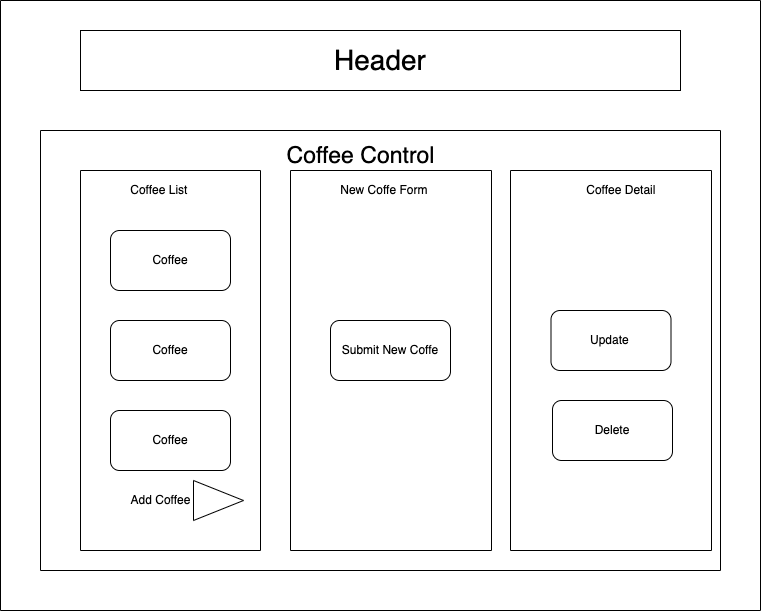

The diagram above was exported from draw.io. Its source (the exported page's mxGraphModel, read from the mxfile embedded in the PNG):
<mxGraphModel dx="1194" dy="798" grid="1" gridSize="10" guides="1" tooltips="1" connect="1" arrows="1" fold="1" page="1" pageScale="1" pageWidth="850" pageHeight="1100" math="0" shadow="0">
  <root>
    <mxCell id="0" />
    <mxCell id="1" parent="0" />
    <mxCell id="dwg_ORyWvRrRTnCqnmyZ-8" value="" style="swimlane;startSize=0;" vertex="1" parent="1">
      <mxGeometry x="40" y="110" width="760" height="610" as="geometry" />
    </mxCell>
    <mxCell id="dwg_ORyWvRrRTnCqnmyZ-10" value="&lt;font style=&quot;font-size: 28px;&quot;&gt;Header&lt;/font&gt;" style="rounded=0;whiteSpace=wrap;html=1;" vertex="1" parent="dwg_ORyWvRrRTnCqnmyZ-8">
      <mxGeometry x="80" y="30" width="600" height="60" as="geometry" />
    </mxCell>
    <mxCell id="dwg_ORyWvRrRTnCqnmyZ-11" value="" style="swimlane;startSize=0;" vertex="1" parent="1">
      <mxGeometry x="80" y="240" width="680" height="440" as="geometry" />
    </mxCell>
    <mxCell id="dwg_ORyWvRrRTnCqnmyZ-16" value="&lt;font style=&quot;font-size: 23px;&quot;&gt;Coffee Control&lt;/font&gt;" style="text;html=1;align=center;verticalAlign=middle;resizable=0;points=[];autosize=1;strokeColor=none;fillColor=none;" vertex="1" parent="dwg_ORyWvRrRTnCqnmyZ-11">
      <mxGeometry x="235" y="5" width="170" height="40" as="geometry" />
    </mxCell>
    <mxCell id="dwg_ORyWvRrRTnCqnmyZ-17" value="" style="swimlane;startSize=0;" vertex="1" parent="dwg_ORyWvRrRTnCqnmyZ-11">
      <mxGeometry x="40" y="40" width="180" height="380" as="geometry" />
    </mxCell>
    <mxCell id="dwg_ORyWvRrRTnCqnmyZ-20" value="Coffee List&amp;nbsp;" style="text;html=1;align=center;verticalAlign=middle;resizable=0;points=[];autosize=1;strokeColor=none;fillColor=none;" vertex="1" parent="dwg_ORyWvRrRTnCqnmyZ-17">
      <mxGeometry x="40" y="5" width="80" height="30" as="geometry" />
    </mxCell>
    <mxCell id="dwg_ORyWvRrRTnCqnmyZ-23" value="Coffee" style="rounded=1;whiteSpace=wrap;html=1;" vertex="1" parent="dwg_ORyWvRrRTnCqnmyZ-17">
      <mxGeometry x="30" y="60" width="120" height="60" as="geometry" />
    </mxCell>
    <mxCell id="dwg_ORyWvRrRTnCqnmyZ-32" value="Coffee" style="rounded=1;whiteSpace=wrap;html=1;" vertex="1" parent="dwg_ORyWvRrRTnCqnmyZ-17">
      <mxGeometry x="30" y="150" width="120" height="60" as="geometry" />
    </mxCell>
    <mxCell id="dwg_ORyWvRrRTnCqnmyZ-33" value="Coffee" style="rounded=1;whiteSpace=wrap;html=1;" vertex="1" parent="dwg_ORyWvRrRTnCqnmyZ-17">
      <mxGeometry x="30" y="240" width="120" height="60" as="geometry" />
    </mxCell>
    <mxCell id="dwg_ORyWvRrRTnCqnmyZ-39" value="" style="triangle;whiteSpace=wrap;html=1;" vertex="1" parent="dwg_ORyWvRrRTnCqnmyZ-17">
      <mxGeometry x="113" y="310" width="50" height="40" as="geometry" />
    </mxCell>
    <mxCell id="dwg_ORyWvRrRTnCqnmyZ-18" value="" style="swimlane;startSize=0;" vertex="1" parent="dwg_ORyWvRrRTnCqnmyZ-11">
      <mxGeometry x="250" y="40" width="201" height="380" as="geometry" />
    </mxCell>
    <mxCell id="dwg_ORyWvRrRTnCqnmyZ-21" value="New Coffe Form&amp;nbsp;" style="text;html=1;align=center;verticalAlign=middle;resizable=0;points=[];autosize=1;strokeColor=none;fillColor=none;" vertex="1" parent="dwg_ORyWvRrRTnCqnmyZ-18">
      <mxGeometry x="40" y="5" width="110" height="30" as="geometry" />
    </mxCell>
    <mxCell id="dwg_ORyWvRrRTnCqnmyZ-34" value="Submit New Coffe" style="rounded=1;whiteSpace=wrap;html=1;" vertex="1" parent="dwg_ORyWvRrRTnCqnmyZ-18">
      <mxGeometry x="40" y="150" width="120" height="60" as="geometry" />
    </mxCell>
    <mxCell id="dwg_ORyWvRrRTnCqnmyZ-19" value="" style="swimlane;startSize=0;" vertex="1" parent="dwg_ORyWvRrRTnCqnmyZ-11">
      <mxGeometry x="470" y="40" width="201" height="380" as="geometry" />
    </mxCell>
    <mxCell id="dwg_ORyWvRrRTnCqnmyZ-36" value="Update&amp;nbsp;" style="rounded=1;whiteSpace=wrap;html=1;" vertex="1" parent="dwg_ORyWvRrRTnCqnmyZ-19">
      <mxGeometry x="40.5" y="140" width="120" height="60" as="geometry" />
    </mxCell>
    <mxCell id="dwg_ORyWvRrRTnCqnmyZ-37" value="Delete" style="rounded=1;whiteSpace=wrap;html=1;" vertex="1" parent="dwg_ORyWvRrRTnCqnmyZ-19">
      <mxGeometry x="42" y="230" width="120" height="60" as="geometry" />
    </mxCell>
    <mxCell id="dwg_ORyWvRrRTnCqnmyZ-22" value="Coffee Detail&amp;nbsp;" style="text;html=1;align=center;verticalAlign=middle;resizable=0;points=[];autosize=1;strokeColor=none;fillColor=none;" vertex="1" parent="1">
      <mxGeometry x="612" y="285" width="100" height="30" as="geometry" />
    </mxCell>
    <mxCell id="dwg_ORyWvRrRTnCqnmyZ-38" value="Add Coffee" style="text;html=1;align=center;verticalAlign=middle;resizable=0;points=[];autosize=1;strokeColor=none;fillColor=none;" vertex="1" parent="1">
      <mxGeometry x="160" y="595" width="80" height="30" as="geometry" />
    </mxCell>
  </root>
</mxGraphModel>